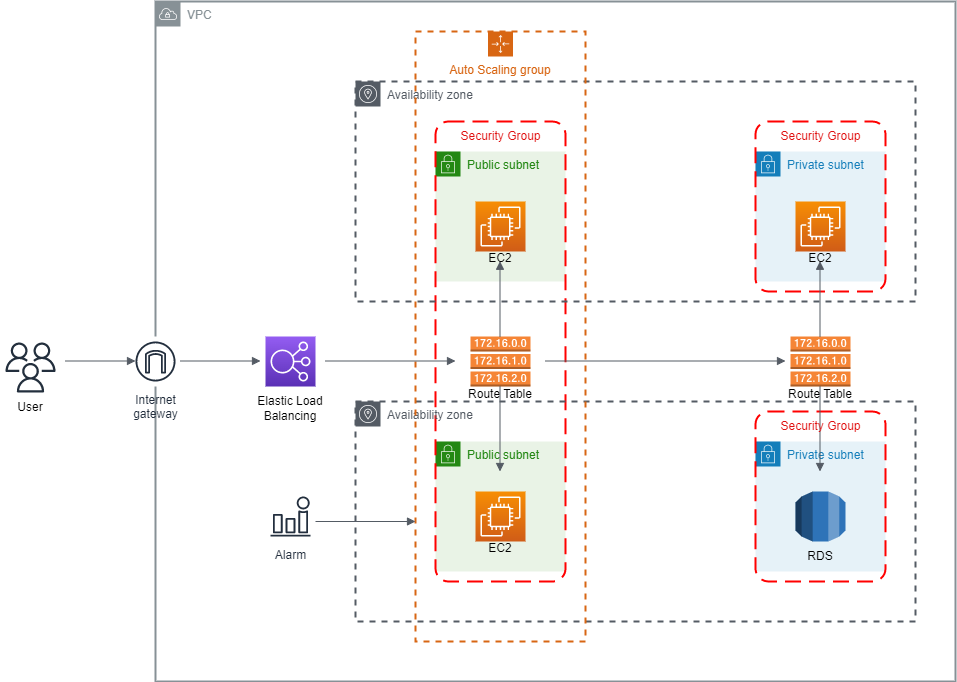

The diagram above was exported from draw.io. Its source (the exported page's mxGraphModel, read from the mxfile embedded in the PNG):
<mxGraphModel dx="1434" dy="764" grid="1" gridSize="10" guides="1" tooltips="1" connect="1" arrows="1" fold="1" page="1" pageScale="1" pageWidth="1169" pageHeight="827" math="0" shadow="0">
  <root>
    <mxCell id="0" />
    <mxCell id="1" parent="0" />
    <mxCell id="-vBOPu5-INlAO-PjLd2n-1" value="VPC" style="sketch=0;outlineConnect=0;gradientColor=none;html=1;whiteSpace=wrap;fontSize=12;fontStyle=0;shape=mxgraph.aws4.group;grIcon=mxgraph.aws4.group_vpc;strokeColor=#879196;fillColor=none;verticalAlign=top;align=left;spacingLeft=30;fontColor=#879196;dashed=0;strokeWidth=2;" parent="1" vertex="1">
      <mxGeometry x="320" y="40" width="800" height="680" as="geometry" />
    </mxCell>
    <mxCell id="-vBOPu5-INlAO-PjLd2n-2" value="" style="sketch=0;outlineConnect=0;fontColor=#232F3E;gradientColor=none;fillColor=#232F3D;strokeColor=none;dashed=0;verticalLabelPosition=bottom;verticalAlign=top;align=center;html=1;fontSize=12;fontStyle=0;aspect=fixed;pointerEvents=1;shape=mxgraph.aws4.users;" parent="1" vertex="1">
      <mxGeometry x="170" y="381" width="50" height="50" as="geometry" />
    </mxCell>
    <mxCell id="-vBOPu5-INlAO-PjLd2n-3" value="Internet&#10;gateway" style="sketch=0;outlineConnect=0;fontColor=#232F3E;gradientColor=none;strokeColor=#232F3E;fillColor=#ffffff;dashed=0;verticalLabelPosition=bottom;verticalAlign=top;align=center;html=1;fontSize=12;fontStyle=0;aspect=fixed;shape=mxgraph.aws4.resourceIcon;resIcon=mxgraph.aws4.internet_gateway;" parent="1" vertex="1">
      <mxGeometry x="295" y="375" width="50" height="50" as="geometry" />
    </mxCell>
    <mxCell id="-vBOPu5-INlAO-PjLd2n-4" value="" style="sketch=0;points=[[0,0,0],[0.25,0,0],[0.5,0,0],[0.75,0,0],[1,0,0],[0,1,0],[0.25,1,0],[0.5,1,0],[0.75,1,0],[1,1,0],[0,0.25,0],[0,0.5,0],[0,0.75,0],[1,0.25,0],[1,0.5,0],[1,0.75,0]];outlineConnect=0;fontColor=#232F3E;gradientColor=#945DF2;gradientDirection=north;fillColor=#5A30B5;strokeColor=#ffffff;dashed=0;verticalLabelPosition=bottom;verticalAlign=top;align=center;html=1;fontSize=12;fontStyle=0;aspect=fixed;shape=mxgraph.aws4.resourceIcon;resIcon=mxgraph.aws4.elastic_load_balancing;" parent="1" vertex="1">
      <mxGeometry x="430" y="375" width="50" height="50" as="geometry" />
    </mxCell>
    <mxCell id="-vBOPu5-INlAO-PjLd2n-5" value="Public subnet" style="points=[[0,0],[0.25,0],[0.5,0],[0.75,0],[1,0],[1,0.25],[1,0.5],[1,0.75],[1,1],[0.75,1],[0.5,1],[0.25,1],[0,1],[0,0.75],[0,0.5],[0,0.25]];outlineConnect=0;gradientColor=none;html=1;whiteSpace=wrap;fontSize=12;fontStyle=0;container=1;pointerEvents=0;collapsible=0;recursiveResize=0;shape=mxgraph.aws4.group;grIcon=mxgraph.aws4.group_security_group;grStroke=0;strokeColor=#248814;fillColor=#E9F3E6;verticalAlign=top;align=left;spacingLeft=30;fontColor=#248814;dashed=0;" parent="1" vertex="1">
      <mxGeometry x="600" y="480" width="130" height="130" as="geometry" />
    </mxCell>
    <mxCell id="uwiSlj8T_pVvqdyFSYRD-5" value="" style="sketch=0;points=[[0,0,0],[0.25,0,0],[0.5,0,0],[0.75,0,0],[1,0,0],[0,1,0],[0.25,1,0],[0.5,1,0],[0.75,1,0],[1,1,0],[0,0.25,0],[0,0.5,0],[0,0.75,0],[1,0.25,0],[1,0.5,0],[1,0.75,0]];outlineConnect=0;fontColor=#232F3E;gradientColor=#F78E04;gradientDirection=north;fillColor=#D05C17;strokeColor=#ffffff;dashed=0;verticalLabelPosition=bottom;verticalAlign=top;align=center;html=1;fontSize=12;fontStyle=0;aspect=fixed;shape=mxgraph.aws4.resourceIcon;resIcon=mxgraph.aws4.ec2;" vertex="1" parent="-vBOPu5-INlAO-PjLd2n-5">
      <mxGeometry x="40" y="50" width="50" height="50" as="geometry" />
    </mxCell>
    <mxCell id="-vBOPu5-INlAO-PjLd2n-6" value="Public subnet" style="points=[[0,0],[0.25,0],[0.5,0],[0.75,0],[1,0],[1,0.25],[1,0.5],[1,0.75],[1,1],[0.75,1],[0.5,1],[0.25,1],[0,1],[0,0.75],[0,0.5],[0,0.25]];outlineConnect=0;gradientColor=none;html=1;whiteSpace=wrap;fontSize=12;fontStyle=0;container=1;pointerEvents=0;collapsible=0;recursiveResize=0;shape=mxgraph.aws4.group;grIcon=mxgraph.aws4.group_security_group;grStroke=0;strokeColor=#248814;fillColor=#E9F3E6;verticalAlign=top;align=left;spacingLeft=30;fontColor=#248814;dashed=0;" parent="1" vertex="1">
      <mxGeometry x="600" y="190" width="130" height="130" as="geometry" />
    </mxCell>
    <mxCell id="uwiSlj8T_pVvqdyFSYRD-6" value="" style="sketch=0;points=[[0,0,0],[0.25,0,0],[0.5,0,0],[0.75,0,0],[1,0,0],[0,1,0],[0.25,1,0],[0.5,1,0],[0.75,1,0],[1,1,0],[0,0.25,0],[0,0.5,0],[0,0.75,0],[1,0.25,0],[1,0.5,0],[1,0.75,0]];outlineConnect=0;fontColor=#232F3E;gradientColor=#F78E04;gradientDirection=north;fillColor=#D05C17;strokeColor=#ffffff;dashed=0;verticalLabelPosition=bottom;verticalAlign=top;align=center;html=1;fontSize=12;fontStyle=0;aspect=fixed;shape=mxgraph.aws4.resourceIcon;resIcon=mxgraph.aws4.ec2;" vertex="1" parent="-vBOPu5-INlAO-PjLd2n-6">
      <mxGeometry x="40" y="50" width="50" height="50" as="geometry" />
    </mxCell>
    <mxCell id="uwiSlj8T_pVvqdyFSYRD-1" value="Private subnet" style="points=[[0,0],[0.25,0],[0.5,0],[0.75,0],[1,0],[1,0.25],[1,0.5],[1,0.75],[1,1],[0.75,1],[0.5,1],[0.25,1],[0,1],[0,0.75],[0,0.5],[0,0.25]];outlineConnect=0;gradientColor=none;html=1;whiteSpace=wrap;fontSize=12;fontStyle=0;container=1;pointerEvents=0;collapsible=0;recursiveResize=0;shape=mxgraph.aws4.group;grIcon=mxgraph.aws4.group_security_group;grStroke=0;strokeColor=#147EBA;fillColor=#E6F2F8;verticalAlign=top;align=left;spacingLeft=30;fontColor=#147EBA;dashed=0;" vertex="1" parent="1">
      <mxGeometry x="920" y="480" width="130" height="130" as="geometry" />
    </mxCell>
    <mxCell id="uwiSlj8T_pVvqdyFSYRD-2" value="Private subnet" style="points=[[0,0],[0.25,0],[0.5,0],[0.75,0],[1,0],[1,0.25],[1,0.5],[1,0.75],[1,1],[0.75,1],[0.5,1],[0.25,1],[0,1],[0,0.75],[0,0.5],[0,0.25]];outlineConnect=0;gradientColor=none;html=1;whiteSpace=wrap;fontSize=12;fontStyle=0;container=1;pointerEvents=0;collapsible=0;recursiveResize=0;shape=mxgraph.aws4.group;grIcon=mxgraph.aws4.group_security_group;grStroke=0;strokeColor=#147EBA;fillColor=#E6F2F8;verticalAlign=top;align=left;spacingLeft=30;fontColor=#147EBA;dashed=0;" vertex="1" parent="1">
      <mxGeometry x="920" y="190" width="130" height="130" as="geometry" />
    </mxCell>
    <mxCell id="uwiSlj8T_pVvqdyFSYRD-7" value="" style="sketch=0;points=[[0,0,0],[0.25,0,0],[0.5,0,0],[0.75,0,0],[1,0,0],[0,1,0],[0.25,1,0],[0.5,1,0],[0.75,1,0],[1,1,0],[0,0.25,0],[0,0.5,0],[0,0.75,0],[1,0.25,0],[1,0.5,0],[1,0.75,0]];outlineConnect=0;fontColor=#232F3E;gradientColor=#F78E04;gradientDirection=north;fillColor=#D05C17;strokeColor=#ffffff;dashed=0;verticalLabelPosition=bottom;verticalAlign=top;align=center;html=1;fontSize=12;fontStyle=0;aspect=fixed;shape=mxgraph.aws4.resourceIcon;resIcon=mxgraph.aws4.ec2;" vertex="1" parent="uwiSlj8T_pVvqdyFSYRD-2">
      <mxGeometry x="40" y="50" width="50" height="50" as="geometry" />
    </mxCell>
    <mxCell id="uwiSlj8T_pVvqdyFSYRD-8" value="" style="outlineConnect=0;dashed=0;verticalLabelPosition=bottom;verticalAlign=top;align=center;html=1;shape=mxgraph.aws3.rds;fillColor=#2E73B8;gradientColor=none;" vertex="1" parent="1">
      <mxGeometry x="960" y="530" width="50" height="50" as="geometry" />
    </mxCell>
    <mxCell id="uwiSlj8T_pVvqdyFSYRD-9" value="" style="rounded=1;arcSize=10;dashed=1;strokeColor=#ff0000;fillColor=none;gradientColor=none;dashPattern=8 4;strokeWidth=2;" vertex="1" parent="1">
      <mxGeometry x="600" y="160" width="130" height="460" as="geometry" />
    </mxCell>
    <mxCell id="uwiSlj8T_pVvqdyFSYRD-10" value="" style="rounded=1;arcSize=10;dashed=1;strokeColor=#ff0000;fillColor=none;gradientColor=none;dashPattern=8 4;strokeWidth=2;" vertex="1" parent="1">
      <mxGeometry x="920" y="160" width="130" height="170" as="geometry" />
    </mxCell>
    <mxCell id="uwiSlj8T_pVvqdyFSYRD-11" value="" style="rounded=1;arcSize=10;dashed=1;strokeColor=#ff0000;fillColor=none;gradientColor=none;dashPattern=8 4;strokeWidth=2;" vertex="1" parent="1">
      <mxGeometry x="920" y="450" width="130" height="170" as="geometry" />
    </mxCell>
    <mxCell id="uwiSlj8T_pVvqdyFSYRD-13" value="" style="outlineConnect=0;dashed=0;verticalLabelPosition=bottom;verticalAlign=top;align=center;html=1;shape=mxgraph.aws3.route_table;fillColor=#F58536;gradientColor=none;" vertex="1" parent="1">
      <mxGeometry x="955" y="375" width="60" height="50" as="geometry" />
    </mxCell>
    <mxCell id="uwiSlj8T_pVvqdyFSYRD-14" value="" style="outlineConnect=0;dashed=0;verticalLabelPosition=bottom;verticalAlign=top;align=center;html=1;shape=mxgraph.aws3.route_table;fillColor=#F58536;gradientColor=none;" vertex="1" parent="1">
      <mxGeometry x="635" y="375" width="60" height="50" as="geometry" />
    </mxCell>
    <mxCell id="uwiSlj8T_pVvqdyFSYRD-15" value="Availability zone" style="sketch=0;outlineConnect=0;gradientColor=none;html=1;whiteSpace=wrap;fontSize=12;fontStyle=0;shape=mxgraph.aws4.group;grIcon=mxgraph.aws4.group_availability_zone;strokeColor=#545B64;fillColor=none;verticalAlign=top;align=left;spacingLeft=30;fontColor=#545B64;dashed=1;strokeWidth=2;" vertex="1" parent="1">
      <mxGeometry x="520" y="120" width="560" height="220" as="geometry" />
    </mxCell>
    <mxCell id="uwiSlj8T_pVvqdyFSYRD-16" value="Availability zone" style="sketch=0;outlineConnect=0;gradientColor=none;html=1;whiteSpace=wrap;fontSize=12;fontStyle=0;shape=mxgraph.aws4.group;grIcon=mxgraph.aws4.group_availability_zone;strokeColor=#545B64;fillColor=none;verticalAlign=top;align=left;spacingLeft=30;fontColor=#545B64;dashed=1;strokeWidth=2;" vertex="1" parent="1">
      <mxGeometry x="520" y="440" width="560" height="220" as="geometry" />
    </mxCell>
    <mxCell id="uwiSlj8T_pVvqdyFSYRD-17" value="Auto Scaling group" style="points=[[0,0],[0.25,0],[0.5,0],[0.75,0],[1,0],[1,0.25],[1,0.5],[1,0.75],[1,1],[0.75,1],[0.5,1],[0.25,1],[0,1],[0,0.75],[0,0.5],[0,0.25]];outlineConnect=0;gradientColor=none;html=1;whiteSpace=wrap;fontSize=12;fontStyle=0;container=1;pointerEvents=0;collapsible=0;recursiveResize=0;shape=mxgraph.aws4.groupCenter;grIcon=mxgraph.aws4.group_auto_scaling_group;grStroke=1;strokeColor=#D86613;fillColor=none;verticalAlign=top;align=center;fontColor=#D86613;dashed=1;spacingTop=25;strokeWidth=2;" vertex="1" parent="1">
      <mxGeometry x="580" y="70" width="170" height="610" as="geometry" />
    </mxCell>
    <mxCell id="uwiSlj8T_pVvqdyFSYRD-27" value="" style="edgeStyle=orthogonalEdgeStyle;html=1;endArrow=block;elbow=vertical;startArrow=none;endFill=1;strokeColor=#545B64;rounded=0;endSize=6;" edge="1" parent="uwiSlj8T_pVvqdyFSYRD-17">
      <mxGeometry width="100" relative="1" as="geometry">
        <mxPoint x="84.5" y="305" as="sourcePoint" />
        <mxPoint x="84.5" y="229.75" as="targetPoint" />
      </mxGeometry>
    </mxCell>
    <mxCell id="uwiSlj8T_pVvqdyFSYRD-33" value="Route Table" style="text;strokeColor=none;align=center;fillColor=none;html=1;verticalAlign=middle;whiteSpace=wrap;rounded=0;" vertex="1" parent="uwiSlj8T_pVvqdyFSYRD-17">
      <mxGeometry x="50" y="348" width="70" height="30" as="geometry" />
    </mxCell>
    <mxCell id="uwiSlj8T_pVvqdyFSYRD-35" value="EC2" style="text;strokeColor=none;align=center;fillColor=none;html=1;verticalAlign=middle;whiteSpace=wrap;rounded=0;" vertex="1" parent="uwiSlj8T_pVvqdyFSYRD-17">
      <mxGeometry x="55" y="212" width="60" height="30" as="geometry" />
    </mxCell>
    <mxCell id="uwiSlj8T_pVvqdyFSYRD-19" value="" style="edgeStyle=orthogonalEdgeStyle;html=1;endArrow=block;elbow=vertical;startArrow=none;endFill=1;strokeColor=#545B64;rounded=0;entryX=0.1;entryY=0.49;entryDx=0;entryDy=0;entryPerimeter=0;" edge="1" parent="1" target="-vBOPu5-INlAO-PjLd2n-3">
      <mxGeometry width="100" relative="1" as="geometry">
        <mxPoint x="230" y="399.5" as="sourcePoint" />
        <mxPoint x="280" y="399.5" as="targetPoint" />
      </mxGeometry>
    </mxCell>
    <mxCell id="uwiSlj8T_pVvqdyFSYRD-22" value="" style="edgeStyle=orthogonalEdgeStyle;html=1;endArrow=block;elbow=vertical;startArrow=none;endFill=1;strokeColor=#545B64;rounded=0;endSize=6;" edge="1" parent="1">
      <mxGeometry width="100" relative="1" as="geometry">
        <mxPoint x="345" y="399.5" as="sourcePoint" />
        <mxPoint x="425" y="399.5" as="targetPoint" />
      </mxGeometry>
    </mxCell>
    <mxCell id="uwiSlj8T_pVvqdyFSYRD-23" value="" style="edgeStyle=orthogonalEdgeStyle;html=1;endArrow=block;elbow=vertical;startArrow=none;endFill=1;strokeColor=#545B64;rounded=0;endSize=6;" edge="1" parent="1">
      <mxGeometry width="100" relative="1" as="geometry">
        <mxPoint x="490" y="399.5" as="sourcePoint" />
        <mxPoint x="620" y="399.5" as="targetPoint" />
      </mxGeometry>
    </mxCell>
    <mxCell id="uwiSlj8T_pVvqdyFSYRD-24" value="" style="edgeStyle=orthogonalEdgeStyle;html=1;endArrow=block;elbow=vertical;startArrow=none;endFill=1;strokeColor=#545B64;rounded=0;endSize=6;" edge="1" parent="1">
      <mxGeometry width="100" relative="1" as="geometry">
        <mxPoint x="710" y="399.5" as="sourcePoint" />
        <mxPoint x="950" y="399.5" as="targetPoint" />
      </mxGeometry>
    </mxCell>
    <mxCell id="uwiSlj8T_pVvqdyFSYRD-25" value="Alarm" style="sketch=0;outlineConnect=0;fontColor=#232F3E;gradientColor=none;strokeColor=#232F3E;fillColor=#ffffff;dashed=0;verticalLabelPosition=bottom;verticalAlign=top;align=center;html=1;fontSize=12;fontStyle=0;aspect=fixed;shape=mxgraph.aws4.resourceIcon;resIcon=mxgraph.aws4.alarm;" vertex="1" parent="1">
      <mxGeometry x="430" y="530" width="50" height="50" as="geometry" />
    </mxCell>
    <mxCell id="uwiSlj8T_pVvqdyFSYRD-26" value="" style="edgeStyle=orthogonalEdgeStyle;html=1;endArrow=block;elbow=vertical;startArrow=none;endFill=1;strokeColor=#545B64;rounded=0;endSize=6;" edge="1" parent="1">
      <mxGeometry width="100" relative="1" as="geometry">
        <mxPoint x="480" y="560" as="sourcePoint" />
        <mxPoint x="580" y="560" as="targetPoint" />
      </mxGeometry>
    </mxCell>
    <mxCell id="uwiSlj8T_pVvqdyFSYRD-28" value="" style="edgeStyle=orthogonalEdgeStyle;html=1;endArrow=block;elbow=vertical;startArrow=none;endFill=1;strokeColor=#545B64;rounded=0;endSize=6;" edge="1" parent="1">
      <mxGeometry width="100" relative="1" as="geometry">
        <mxPoint x="664.5" y="425" as="sourcePoint" />
        <mxPoint x="664.5" y="510" as="targetPoint" />
      </mxGeometry>
    </mxCell>
    <mxCell id="uwiSlj8T_pVvqdyFSYRD-29" value="" style="edgeStyle=orthogonalEdgeStyle;html=1;endArrow=block;elbow=vertical;startArrow=none;endFill=1;strokeColor=#545B64;rounded=0;endSize=6;" edge="1" parent="1">
      <mxGeometry width="100" relative="1" as="geometry">
        <mxPoint x="984.5" y="375" as="sourcePoint" />
        <mxPoint x="984.5" y="299.75" as="targetPoint" />
      </mxGeometry>
    </mxCell>
    <mxCell id="uwiSlj8T_pVvqdyFSYRD-30" value="" style="edgeStyle=orthogonalEdgeStyle;html=1;endArrow=block;elbow=vertical;startArrow=none;endFill=1;strokeColor=#545B64;rounded=0;endSize=6;" edge="1" parent="1">
      <mxGeometry width="100" relative="1" as="geometry">
        <mxPoint x="984.5" y="425" as="sourcePoint" />
        <mxPoint x="984.5" y="510" as="targetPoint" />
      </mxGeometry>
    </mxCell>
    <mxCell id="uwiSlj8T_pVvqdyFSYRD-31" value="User" style="text;strokeColor=none;align=center;fillColor=none;html=1;verticalAlign=middle;whiteSpace=wrap;rounded=0;" vertex="1" parent="1">
      <mxGeometry x="165" y="431" width="60" height="30" as="geometry" />
    </mxCell>
    <mxCell id="uwiSlj8T_pVvqdyFSYRD-32" value="Elastic Load Balancing" style="text;strokeColor=none;align=center;fillColor=none;html=1;verticalAlign=middle;whiteSpace=wrap;rounded=0;" vertex="1" parent="1">
      <mxGeometry x="420" y="432" width="70" height="30" as="geometry" />
    </mxCell>
    <mxCell id="uwiSlj8T_pVvqdyFSYRD-34" value="Route Table" style="text;strokeColor=none;align=center;fillColor=none;html=1;verticalAlign=middle;whiteSpace=wrap;rounded=0;" vertex="1" parent="1">
      <mxGeometry x="950" y="418" width="70" height="30" as="geometry" />
    </mxCell>
    <mxCell id="uwiSlj8T_pVvqdyFSYRD-36" value="EC2" style="text;strokeColor=none;align=center;fillColor=none;html=1;verticalAlign=middle;whiteSpace=wrap;rounded=0;" vertex="1" parent="1">
      <mxGeometry x="955" y="282" width="60" height="30" as="geometry" />
    </mxCell>
    <mxCell id="uwiSlj8T_pVvqdyFSYRD-37" value="EC2" style="text;strokeColor=none;align=center;fillColor=none;html=1;verticalAlign=middle;whiteSpace=wrap;rounded=0;" vertex="1" parent="1">
      <mxGeometry x="635" y="572" width="60" height="30" as="geometry" />
    </mxCell>
    <mxCell id="uwiSlj8T_pVvqdyFSYRD-38" value="RDS" style="text;strokeColor=none;align=center;fillColor=none;html=1;verticalAlign=middle;whiteSpace=wrap;rounded=0;" vertex="1" parent="1">
      <mxGeometry x="955" y="580" width="60" height="30" as="geometry" />
    </mxCell>
    <mxCell id="uwiSlj8T_pVvqdyFSYRD-39" value="&lt;font color=&quot;#e01010&quot;&gt;Security Group&lt;/font&gt;" style="text;strokeColor=none;align=center;fillColor=none;html=1;verticalAlign=middle;whiteSpace=wrap;rounded=0;" vertex="1" parent="1">
      <mxGeometry x="942.5" y="450" width="85" height="30" as="geometry" />
    </mxCell>
    <mxCell id="uwiSlj8T_pVvqdyFSYRD-40" value="&lt;font color=&quot;#e01010&quot;&gt;Security Group&lt;/font&gt;" style="text;strokeColor=none;align=center;fillColor=none;html=1;verticalAlign=middle;whiteSpace=wrap;rounded=0;" vertex="1" parent="1">
      <mxGeometry x="942.5" y="160" width="85" height="30" as="geometry" />
    </mxCell>
    <mxCell id="uwiSlj8T_pVvqdyFSYRD-41" value="&lt;font color=&quot;#e01010&quot;&gt;Security Group&lt;/font&gt;" style="text;strokeColor=none;align=center;fillColor=none;html=1;verticalAlign=middle;whiteSpace=wrap;rounded=0;" vertex="1" parent="1">
      <mxGeometry x="622.5" y="160" width="85" height="30" as="geometry" />
    </mxCell>
  </root>
</mxGraphModel>